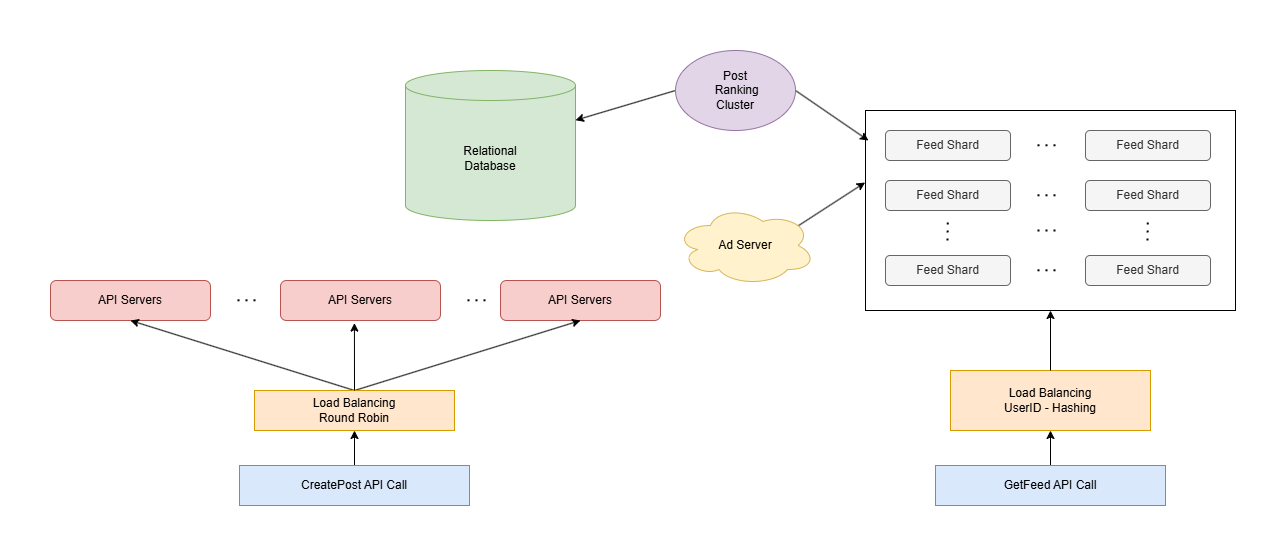

The diagram above was exported from draw.io. Its source (the exported page's mxGraphModel, read from the mxfile embedded in the PNG):
<mxGraphModel dx="2728" dy="781" grid="1" gridSize="10" guides="1" tooltips="1" connect="1" arrows="1" fold="1" page="1" pageScale="1" pageWidth="850" pageHeight="1100" math="0" shadow="0">
  <root>
    <mxCell id="0" />
    <mxCell id="1" parent="0" />
    <mxCell id="N9DvppHawMath4bS1Mhq-1" value="Relational&lt;div&gt;Database&lt;/div&gt;" style="shape=cylinder3;whiteSpace=wrap;html=1;boundedLbl=1;backgroundOutline=1;size=15;fillColor=#d5e8d4;strokeColor=#82b366;" vertex="1" parent="1">
      <mxGeometry x="210" y="435" width="170" height="150" as="geometry" />
    </mxCell>
    <mxCell id="N9DvppHawMath4bS1Mhq-2" value="API Servers" style="rounded=1;whiteSpace=wrap;html=1;fillColor=#f8cecc;strokeColor=#b85450;" vertex="1" parent="1">
      <mxGeometry x="-145" y="645" width="160" height="40" as="geometry" />
    </mxCell>
    <mxCell id="N9DvppHawMath4bS1Mhq-3" value="API Servers" style="rounded=1;whiteSpace=wrap;html=1;fillColor=#f8cecc;strokeColor=#b85450;" vertex="1" parent="1">
      <mxGeometry x="85" y="645" width="160" height="40" as="geometry" />
    </mxCell>
    <mxCell id="N9DvppHawMath4bS1Mhq-4" value="API Servers" style="rounded=1;whiteSpace=wrap;html=1;fillColor=#f8cecc;strokeColor=#b85450;" vertex="1" parent="1">
      <mxGeometry x="305" y="645" width="160" height="40" as="geometry" />
    </mxCell>
    <mxCell id="N9DvppHawMath4bS1Mhq-30" style="rounded=0;orthogonalLoop=1;jettySize=auto;html=1;exitX=0.5;exitY=0;exitDx=0;exitDy=0;entryX=0.5;entryY=1;entryDx=0;entryDy=0;" edge="1" parent="1" source="N9DvppHawMath4bS1Mhq-5" target="N9DvppHawMath4bS1Mhq-2">
      <mxGeometry relative="1" as="geometry" />
    </mxCell>
    <mxCell id="N9DvppHawMath4bS1Mhq-32" style="rounded=0;orthogonalLoop=1;jettySize=auto;html=1;exitX=0.5;exitY=0;exitDx=0;exitDy=0;entryX=0.5;entryY=1;entryDx=0;entryDy=0;" edge="1" parent="1" source="N9DvppHawMath4bS1Mhq-5" target="N9DvppHawMath4bS1Mhq-4">
      <mxGeometry relative="1" as="geometry" />
    </mxCell>
    <mxCell id="N9DvppHawMath4bS1Mhq-5" value="Load Balancing&lt;div&gt;Round Robin&lt;/div&gt;" style="rounded=0;whiteSpace=wrap;html=1;fillColor=#ffe6cc;strokeColor=#d79b00;" vertex="1" parent="1">
      <mxGeometry x="59" y="755" width="200" height="40" as="geometry" />
    </mxCell>
    <mxCell id="N9DvppHawMath4bS1Mhq-29" style="edgeStyle=orthogonalEdgeStyle;rounded=0;orthogonalLoop=1;jettySize=auto;html=1;exitX=0.5;exitY=0;exitDx=0;exitDy=0;entryX=0.5;entryY=1;entryDx=0;entryDy=0;" edge="1" parent="1" source="N9DvppHawMath4bS1Mhq-6" target="N9DvppHawMath4bS1Mhq-5">
      <mxGeometry relative="1" as="geometry" />
    </mxCell>
    <mxCell id="N9DvppHawMath4bS1Mhq-6" value="CreatePost API Call" style="rounded=0;whiteSpace=wrap;html=1;fillColor=#dae8fc;strokeColor=#6c8ebf;" vertex="1" parent="1">
      <mxGeometry x="44" y="830" width="230" height="40" as="geometry" />
    </mxCell>
    <mxCell id="N9DvppHawMath4bS1Mhq-27" style="edgeStyle=orthogonalEdgeStyle;rounded=0;orthogonalLoop=1;jettySize=auto;html=1;exitX=0.5;exitY=0;exitDx=0;exitDy=0;entryX=0.5;entryY=1;entryDx=0;entryDy=0;" edge="1" parent="1" source="N9DvppHawMath4bS1Mhq-7" target="N9DvppHawMath4bS1Mhq-8">
      <mxGeometry relative="1" as="geometry" />
    </mxCell>
    <mxCell id="N9DvppHawMath4bS1Mhq-7" value="GetFeed API Call" style="rounded=0;whiteSpace=wrap;html=1;fillColor=#dae8fc;strokeColor=#6c8ebf;" vertex="1" parent="1">
      <mxGeometry x="740" y="830" width="230" height="40" as="geometry" />
    </mxCell>
    <mxCell id="N9DvppHawMath4bS1Mhq-8" value="Load Balancing&lt;div&gt;UserID - Hashing&lt;/div&gt;" style="rounded=0;whiteSpace=wrap;html=1;fillColor=#ffe6cc;strokeColor=#d79b00;" vertex="1" parent="1">
      <mxGeometry x="755" y="735" width="200" height="60" as="geometry" />
    </mxCell>
    <mxCell id="N9DvppHawMath4bS1Mhq-9" value="Feed Shard" style="rounded=1;whiteSpace=wrap;html=1;fillColor=#f5f5f5;fontColor=#333333;strokeColor=#666666;" vertex="1" parent="1">
      <mxGeometry x="690" y="495" width="125" height="30" as="geometry" />
    </mxCell>
    <mxCell id="N9DvppHawMath4bS1Mhq-10" value="Feed Shard" style="rounded=1;whiteSpace=wrap;html=1;fillColor=#f5f5f5;fontColor=#333333;strokeColor=#666666;" vertex="1" parent="1">
      <mxGeometry x="890" y="495" width="125" height="30" as="geometry" />
    </mxCell>
    <mxCell id="N9DvppHawMath4bS1Mhq-11" value="Feed Shard" style="rounded=1;whiteSpace=wrap;html=1;fillColor=#f5f5f5;fontColor=#333333;strokeColor=#666666;" vertex="1" parent="1">
      <mxGeometry x="690" y="545" width="125" height="30" as="geometry" />
    </mxCell>
    <mxCell id="N9DvppHawMath4bS1Mhq-12" value="Feed Shard" style="rounded=1;whiteSpace=wrap;html=1;fillColor=#f5f5f5;fontColor=#333333;strokeColor=#666666;" vertex="1" parent="1">
      <mxGeometry x="890" y="545" width="125" height="30" as="geometry" />
    </mxCell>
    <mxCell id="N9DvppHawMath4bS1Mhq-13" value="Feed Shard" style="rounded=1;whiteSpace=wrap;html=1;fillColor=#f5f5f5;fontColor=#333333;strokeColor=#666666;" vertex="1" parent="1">
      <mxGeometry x="690" y="620" width="125" height="30" as="geometry" />
    </mxCell>
    <mxCell id="N9DvppHawMath4bS1Mhq-14" value="Feed Shard" style="rounded=1;whiteSpace=wrap;html=1;fillColor=#f5f5f5;fontColor=#333333;strokeColor=#666666;" vertex="1" parent="1">
      <mxGeometry x="890" y="620" width="125" height="30" as="geometry" />
    </mxCell>
    <mxCell id="N9DvppHawMath4bS1Mhq-15" value="" style="endArrow=none;dashed=1;html=1;dashPattern=1 3;strokeWidth=2;rounded=0;" edge="1" parent="1">
      <mxGeometry width="50" height="50" relative="1" as="geometry">
        <mxPoint x="952" y="605" as="sourcePoint" />
        <mxPoint x="952.3" y="585" as="targetPoint" />
      </mxGeometry>
    </mxCell>
    <mxCell id="N9DvppHawMath4bS1Mhq-18" value="" style="endArrow=none;dashed=1;html=1;dashPattern=1 3;strokeWidth=2;rounded=0;" edge="1" parent="1">
      <mxGeometry width="50" height="50" relative="1" as="geometry">
        <mxPoint x="752" y="605" as="sourcePoint" />
        <mxPoint x="752.3" y="585" as="targetPoint" />
      </mxGeometry>
    </mxCell>
    <mxCell id="N9DvppHawMath4bS1Mhq-20" value="" style="endArrow=none;dashed=1;html=1;dashPattern=1 3;strokeWidth=2;rounded=0;" edge="1" parent="1">
      <mxGeometry width="50" height="50" relative="1" as="geometry">
        <mxPoint x="860" y="634.8" as="sourcePoint" />
        <mxPoint x="840" y="634.8" as="targetPoint" />
      </mxGeometry>
    </mxCell>
    <mxCell id="N9DvppHawMath4bS1Mhq-21" value="" style="endArrow=none;dashed=1;html=1;dashPattern=1 3;strokeWidth=2;rounded=0;" edge="1" parent="1">
      <mxGeometry width="50" height="50" relative="1" as="geometry">
        <mxPoint x="860" y="595" as="sourcePoint" />
        <mxPoint x="840" y="595" as="targetPoint" />
      </mxGeometry>
    </mxCell>
    <mxCell id="N9DvppHawMath4bS1Mhq-22" value="" style="endArrow=none;dashed=1;html=1;dashPattern=1 3;strokeWidth=2;rounded=0;" edge="1" parent="1">
      <mxGeometry width="50" height="50" relative="1" as="geometry">
        <mxPoint x="860" y="559.8" as="sourcePoint" />
        <mxPoint x="840" y="559.8" as="targetPoint" />
      </mxGeometry>
    </mxCell>
    <mxCell id="N9DvppHawMath4bS1Mhq-23" value="" style="endArrow=none;dashed=1;html=1;dashPattern=1 3;strokeWidth=2;rounded=0;" edge="1" parent="1">
      <mxGeometry width="50" height="50" relative="1" as="geometry">
        <mxPoint x="860" y="509.79999999999995" as="sourcePoint" />
        <mxPoint x="840" y="509.79999999999995" as="targetPoint" />
      </mxGeometry>
    </mxCell>
    <mxCell id="N9DvppHawMath4bS1Mhq-24" value="" style="endArrow=none;dashed=1;html=1;dashPattern=1 3;strokeWidth=2;rounded=0;" edge="1" parent="1">
      <mxGeometry width="50" height="50" relative="1" as="geometry">
        <mxPoint x="290" y="664.8" as="sourcePoint" />
        <mxPoint x="270" y="664.8" as="targetPoint" />
      </mxGeometry>
    </mxCell>
    <mxCell id="N9DvppHawMath4bS1Mhq-25" value="" style="endArrow=none;dashed=1;html=1;dashPattern=1 3;strokeWidth=2;rounded=0;" edge="1" parent="1">
      <mxGeometry width="50" height="50" relative="1" as="geometry">
        <mxPoint x="60" y="664.8" as="sourcePoint" />
        <mxPoint x="40" y="664.8" as="targetPoint" />
      </mxGeometry>
    </mxCell>
    <mxCell id="N9DvppHawMath4bS1Mhq-26" value="" style="rounded=0;whiteSpace=wrap;html=1;fillColor=none;" vertex="1" parent="1">
      <mxGeometry x="670" y="475" width="370" height="200" as="geometry" />
    </mxCell>
    <mxCell id="N9DvppHawMath4bS1Mhq-28" style="rounded=0;orthogonalLoop=1;jettySize=auto;html=1;exitX=0.5;exitY=0;exitDx=0;exitDy=0;" edge="1" parent="1" source="N9DvppHawMath4bS1Mhq-8">
      <mxGeometry relative="1" as="geometry">
        <mxPoint x="855" y="675" as="targetPoint" />
      </mxGeometry>
    </mxCell>
    <mxCell id="N9DvppHawMath4bS1Mhq-31" style="rounded=0;orthogonalLoop=1;jettySize=auto;html=1;exitX=0.5;exitY=0;exitDx=0;exitDy=0;entryX=0.462;entryY=1.065;entryDx=0;entryDy=0;entryPerimeter=0;" edge="1" parent="1" source="N9DvppHawMath4bS1Mhq-5" target="N9DvppHawMath4bS1Mhq-3">
      <mxGeometry relative="1" as="geometry" />
    </mxCell>
    <mxCell id="N9DvppHawMath4bS1Mhq-35" style="rounded=0;orthogonalLoop=1;jettySize=auto;html=1;exitX=0;exitY=0.5;exitDx=0;exitDy=0;" edge="1" parent="1" source="N9DvppHawMath4bS1Mhq-34" target="N9DvppHawMath4bS1Mhq-1">
      <mxGeometry relative="1" as="geometry" />
    </mxCell>
    <mxCell id="N9DvppHawMath4bS1Mhq-36" style="rounded=0;orthogonalLoop=1;jettySize=auto;html=1;exitX=1;exitY=0.5;exitDx=0;exitDy=0;entryX=0.008;entryY=0.15;entryDx=0;entryDy=0;entryPerimeter=0;" edge="1" parent="1" source="N9DvppHawMath4bS1Mhq-34" target="N9DvppHawMath4bS1Mhq-26">
      <mxGeometry relative="1" as="geometry">
        <mxPoint x="660" y="420" as="targetPoint" />
      </mxGeometry>
    </mxCell>
    <mxCell id="N9DvppHawMath4bS1Mhq-34" value="Post&lt;div&gt;&amp;nbsp;Ranking&lt;/div&gt;&lt;div&gt;Cluster&lt;/div&gt;" style="ellipse;whiteSpace=wrap;html=1;fillColor=#e1d5e7;strokeColor=#9673a6;" vertex="1" parent="1">
      <mxGeometry x="480" y="415" width="120" height="80" as="geometry" />
    </mxCell>
    <mxCell id="N9DvppHawMath4bS1Mhq-37" value="Ad Server" style="ellipse;shape=cloud;whiteSpace=wrap;html=1;fillColor=#fff2cc;strokeColor=#d6b656;" vertex="1" parent="1">
      <mxGeometry x="480" y="570" width="140" height="80" as="geometry" />
    </mxCell>
    <mxCell id="N9DvppHawMath4bS1Mhq-38" style="rounded=0;orthogonalLoop=1;jettySize=auto;html=1;exitX=0.88;exitY=0.25;exitDx=0;exitDy=0;exitPerimeter=0;entryX=-0.001;entryY=0.36;entryDx=0;entryDy=0;entryPerimeter=0;" edge="1" parent="1" source="N9DvppHawMath4bS1Mhq-37" target="N9DvppHawMath4bS1Mhq-26">
      <mxGeometry relative="1" as="geometry" />
    </mxCell>
  </root>
</mxGraphModel>